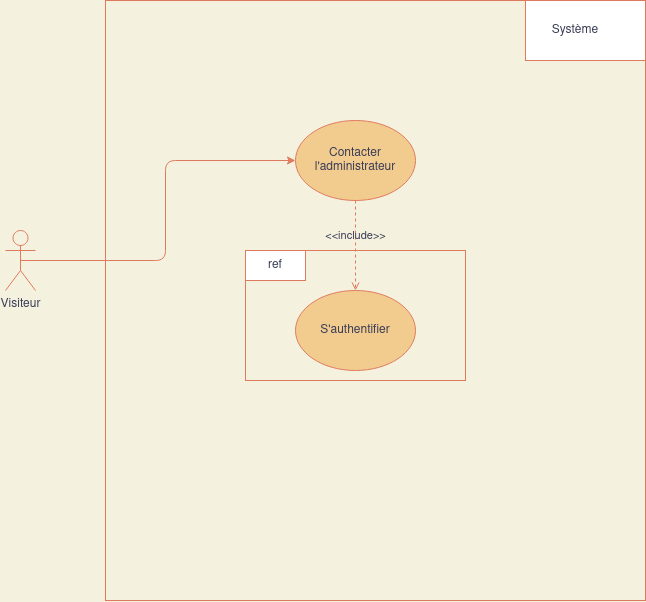

The diagram above was exported from draw.io. Its source (the exported page's mxGraphModel, read from the mxfile embedded in the PNG):
<mxGraphModel dx="1185" dy="657" grid="1" gridSize="10" guides="1" tooltips="1" connect="1" arrows="1" fold="1" page="1" pageScale="1" pageWidth="850" pageHeight="1100" background="#F4F1DE" math="0" shadow="0">
  <root>
    <mxCell id="0" />
    <mxCell id="1" parent="0" />
    <mxCell id="eYyAlPRmv0rrak71UeZX-2" value="" style="rounded=0;whiteSpace=wrap;html=1;sketch=0;fontColor=#393C56;strokeColor=#E07A5F;fillColor=none;" vertex="1" parent="1">
      <mxGeometry x="170" y="100" width="540" height="600" as="geometry" />
    </mxCell>
    <mxCell id="eYyAlPRmv0rrak71UeZX-8" value="" style="rounded=0;whiteSpace=wrap;html=1;sketch=0;fontColor=#393C56;strokeColor=#E07A5F;fillColor=none;" vertex="1" parent="1">
      <mxGeometry x="310" y="350" width="220" height="130" as="geometry" />
    </mxCell>
    <mxCell id="eYyAlPRmv0rrak71UeZX-3" value="" style="rounded=0;whiteSpace=wrap;html=1;sketch=0;fontColor=#393C56;strokeColor=#E07A5F;" vertex="1" parent="1">
      <mxGeometry x="590" y="100" width="120" height="60" as="geometry" />
    </mxCell>
    <mxCell id="eYyAlPRmv0rrak71UeZX-11" style="edgeStyle=orthogonalEdgeStyle;curved=0;rounded=1;sketch=0;orthogonalLoop=1;jettySize=auto;html=1;exitX=0.5;exitY=0.5;exitDx=0;exitDy=0;exitPerimeter=0;entryX=0;entryY=0.5;entryDx=0;entryDy=0;fontColor=#393C56;strokeColor=#E07A5F;fillColor=#F2CC8F;" edge="1" parent="1" source="eYyAlPRmv0rrak71UeZX-4" target="eYyAlPRmv0rrak71UeZX-6">
      <mxGeometry relative="1" as="geometry" />
    </mxCell>
    <mxCell id="eYyAlPRmv0rrak71UeZX-4" value="&lt;div&gt;Visiteur&lt;/div&gt;" style="shape=umlActor;verticalLabelPosition=bottom;verticalAlign=top;html=1;outlineConnect=0;rounded=0;sketch=0;fontColor=#393C56;strokeColor=#E07A5F;fillColor=none;" vertex="1" parent="1">
      <mxGeometry x="70" y="330" width="30" height="60" as="geometry" />
    </mxCell>
    <mxCell id="eYyAlPRmv0rrak71UeZX-5" value="Système" style="text;html=1;strokeColor=none;fillColor=none;align=center;verticalAlign=middle;whiteSpace=wrap;rounded=0;sketch=0;fontColor=#393C56;" vertex="1" parent="1">
      <mxGeometry x="620" y="120" width="40" height="20" as="geometry" />
    </mxCell>
    <mxCell id="eYyAlPRmv0rrak71UeZX-6" value="&lt;div&gt;Contacter&lt;/div&gt;&lt;div&gt;l'administrateur&lt;/div&gt;" style="ellipse;whiteSpace=wrap;html=1;rounded=0;sketch=0;fontColor=#393C56;strokeColor=#E07A5F;fillColor=#F2CC8F;" vertex="1" parent="1">
      <mxGeometry x="360" y="220" width="120" height="80" as="geometry" />
    </mxCell>
    <mxCell id="eYyAlPRmv0rrak71UeZX-7" value="S'authentifier" style="ellipse;whiteSpace=wrap;html=1;rounded=0;sketch=0;fontColor=#393C56;strokeColor=#E07A5F;fillColor=#F2CC8F;" vertex="1" parent="1">
      <mxGeometry x="360" y="390" width="120" height="80" as="geometry" />
    </mxCell>
    <mxCell id="eYyAlPRmv0rrak71UeZX-9" value="" style="rounded=0;whiteSpace=wrap;html=1;sketch=0;fontColor=#393C56;strokeColor=#E07A5F;" vertex="1" parent="1">
      <mxGeometry x="310" y="350" width="60" height="30" as="geometry" />
    </mxCell>
    <mxCell id="eYyAlPRmv0rrak71UeZX-10" value="ref" style="text;html=1;strokeColor=none;fillColor=none;align=center;verticalAlign=middle;whiteSpace=wrap;rounded=0;sketch=0;fontColor=#393C56;" vertex="1" parent="1">
      <mxGeometry x="320" y="355" width="40" height="20" as="geometry" />
    </mxCell>
    <mxCell id="eYyAlPRmv0rrak71UeZX-12" value="&amp;lt;&amp;lt;include&amp;gt;&amp;gt;" style="html=1;verticalAlign=bottom;labelBackgroundColor=none;endArrow=open;endFill=0;dashed=1;fontColor=#393C56;strokeColor=#E07A5F;fillColor=#F2CC8F;exitX=0.5;exitY=1;exitDx=0;exitDy=0;entryX=0.5;entryY=0;entryDx=0;entryDy=0;" edge="1" parent="1" source="eYyAlPRmv0rrak71UeZX-6" target="eYyAlPRmv0rrak71UeZX-7">
      <mxGeometry width="160" relative="1" as="geometry">
        <mxPoint x="340" y="400" as="sourcePoint" />
        <mxPoint x="500" y="400" as="targetPoint" />
      </mxGeometry>
    </mxCell>
  </root>
</mxGraphModel>